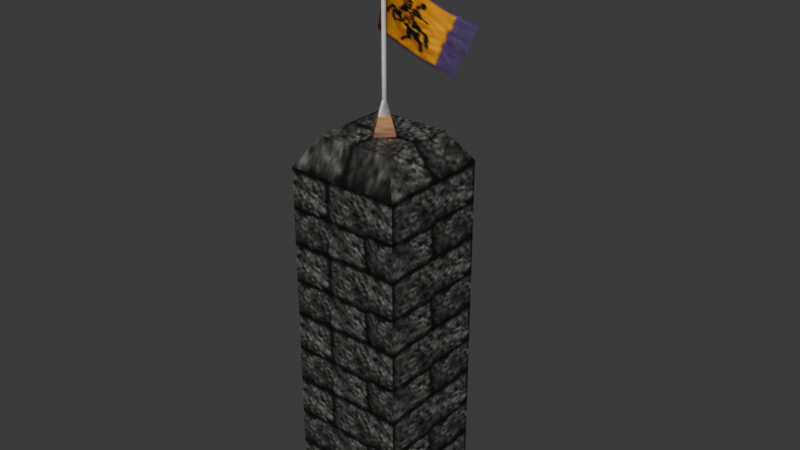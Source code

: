 # Source: source.blend  (saved by Blender 5.2.45; exported with 4.5.12 LTS)
import bpy
from mathutils import Matrix  # noqa: F401  (used for matrix-valued properties, if any)

bpy.ops.wm.read_factory_settings(use_empty=True)
scene = bpy.context.scene
scene.name = 'StoneWall06'

# ---- collections
col_collection = bpy.data.collections.new('Collection'); scene.collection.children.link(col_collection)

# ---- images (referenced by path relative to the original .blend; pixels are not part of the script)
import os
ASSET_DIR = os.environ.get("B2B_ASSET_DIR", "")  # directory of the original .blend (textures are referenced by path, not embedded)
HERE = os.path.dirname(os.path.abspath(__file__))  # packed textures are extracted next to this script under _unpacked/

def load_image(name, relpath, width, height, colorspace="sRGB"):
    """Load a texture the original file referenced (path relative to the .blend, or extracted next to this script)."""
    p = next((c for c in (os.path.join(HERE, relpath), os.path.join(ASSET_DIR, relpath)) if relpath and os.path.exists(c)), "")
    if p:
        img = bpy.data.images.load(p, check_existing=True)
        img.name = name
    else:  # same state as the original file: an image datablock whose file is absent (Cycles renders it pink)
        img = bpy.data.images.new(name, width, height)
        img.source = "FILE"
        img.filepath = "//" + (relpath or name)
    img.colorspace_settings.name = colorspace
    return img
img_badge_01_jpg = load_image('badge_01.jpg', '_unpacked/badge_01.ac0afba7.jpg', 8, 64, 'sRGB')
img_badge_03_tga = load_image('badge_03.tga', '_unpacked/badge_03.9c902130.tga', 64, 64, 'sRGB')
img_tile_01_jpg = load_image('tile_01.jpg', '_unpacked/tile_01.fd89dc89.jpg', 64, 64, 'sRGB')

# ---- materials (node trees are filled in below, after node groups)
mat_badge_01_jpg = bpy.data.materials.new('badge_01.jpg')
mat_badge_01_jpg.diffuse_color = (0.9908, 0.6778, 0.5028, 1.0)
mat_badge_03_tga = bpy.data.materials.new('badge_03.tga')
mat_badge_03_tga.diffuse_color = (0.7573, 0.8746, 0.6426, 1.0)
mat_tile_01_jpg = bpy.data.materials.new('tile_01.jpg')
mat_tile_01_jpg.diffuse_color = (0.8265, 0.7109, 0.649, 1.0)

# ---- material node trees
mat_badge_01_jpg.use_nodes = True; mat_badge_01_jpg.node_tree.nodes.clear()
_N = mat_badge_01_jpg.node_tree.nodes; _L = mat_badge_01_jpg.node_tree.links
n0 = _N.new('ShaderNodeBsdfPrincipled'); n0.name = 'Principled BSDF'; n0.location = (-200, 100)
n0.inputs[10].default_value = 0.005
n1 = _N.new('ShaderNodeOutputMaterial'); n1.name = 'Material Output'; n1.location = (200, 100)
n2 = _N.new('ShaderNodeTexImage'); n2.name = 'Image Texture'; n2.location = (-600, 100)
n2.image = img_badge_01_jpg
_L.new(n0.outputs[0], n1.inputs[0])
_L.new(n2.outputs[0], n0.inputs[0])
n1.is_active_output = True
mat_badge_03_tga.use_nodes = True; mat_badge_03_tga.node_tree.nodes.clear()
_N = mat_badge_03_tga.node_tree.nodes; _L = mat_badge_03_tga.node_tree.links
n0 = _N.new('ShaderNodeBsdfPrincipled'); n0.name = 'Principled BSDF'; n0.location = (-200, 100)
n0.inputs[10].default_value = 0.005
n1 = _N.new('ShaderNodeOutputMaterial'); n1.name = 'Material Output'; n1.location = (200, 100)
n2 = _N.new('ShaderNodeTexImage'); n2.name = 'Image Texture'; n2.location = (-600, 100)
n2.image = img_badge_03_tga
_L.new(n0.outputs[0], n1.inputs[0])
_L.new(n2.outputs[0], n0.inputs[0])
_L.new(n2.outputs[1], n0.inputs[4])
n1.is_active_output = True
mat_tile_01_jpg.use_nodes = True; mat_tile_01_jpg.node_tree.nodes.clear()
_N = mat_tile_01_jpg.node_tree.nodes; _L = mat_tile_01_jpg.node_tree.links
n0 = _N.new('ShaderNodeBsdfPrincipled'); n0.name = 'Principled BSDF'; n0.location = (-200, 100)
n0.inputs[10].default_value = 0.005
n1 = _N.new('ShaderNodeOutputMaterial'); n1.name = 'Material Output'; n1.location = (200, 100)
n2 = _N.new('ShaderNodeTexImage'); n2.name = 'Image Texture'; n2.location = (-600, 100)
n2.image = img_tile_01_jpg
_L.new(n0.outputs[0], n1.inputs[0])
_L.new(n2.outputs[0], n0.inputs[0])
n1.is_active_output = True

# ---- world
world_world = bpy.data.worlds.new('World'); scene.world = world_world
world_world.use_nodes = True; world_world.node_tree.nodes.clear()
_N = world_world.node_tree.nodes; _L = world_world.node_tree.links
n0 = _N.new('ShaderNodeOutputWorld'); n0.name = 'World Output'; n0.location = (200, 100)
n1 = _N.new('ShaderNodeBackground'); n1.name = 'Background'; n1.location = (-200, 100)
n1.inputs[0].default_value = (0.05088, 0.05088, 0.05088, 1.0)
_L.new(n1.outputs[0], n0.inputs[0])
n0.is_active_output = True
world_world.color = (0.05088, 0.05088, 0.05088)
world_world.sun_shadow_jitter_overblur = 0.0

# ---- meshes
me_stonewall06 = bpy.data.meshes.new('StoneWall06')
me_stonewall06.from_pydata([(0.0257, 2.902, 298.5), (-2.394, 0.3905, 298.5), (-2.394, 0.3905, 411.1), (0.0257, 2.902, 411.1), (0.0104, -2.15, 298.5), (0.0104, -2.15, 411.1), (2.43, 0.3612, 298.5), (2.43, 0.3611, 411.1), (13.24, 0.2956, 268.7), (0.06, 14.22, 268.7), (-0.0238, -13.47, 268.7), (-13.2, 0.4561, 268.7), (-5.313, 0.4082, 419.4), (0.0349, 5.958, 419.4), (0.0012, -5.207, 419.4), (5.35, 0.3434, 419.4), (0.018, 0.3758, 448.8), (-5.659, 0.5416, 352.3), (-5.658, 30.35, 387.9), (-0.2016, 3.34, 405.1), (-0.2017, 3.34, 358.7), (-3.665, 24.06, 332.6), (-3.665, 53.85, 368.1), (7.65, 44.04, 315.9), (7.65, 73.81, 351.4), (21.36, 59.42, 303.0), (21.37, 88.94, 338.7), (-50.73, -49.66, -79.37), (-50.73, 50.81, -79.37), (49.75, 50.81, -79.37), (49.75, -49.66, -79.37), (-34.43, -33.37, 271.5), (33.45, -33.37, 271.5), (33.45, 34.52, 271.5), (-34.43, 34.52, 271.5), (49.75, -49.66, 245.5), (-50.73, -49.66, 245.5), (49.75, 50.81, 245.5), (-50.73, 50.81, 245.5)], [], [(0, 1, 2), (2, 3, 0), (1, 4, 5), (5, 2, 1), (4, 6, 7), (7, 5, 4), (6, 0, 3), (3, 7, 6), (0, 6, 8), (8, 9, 0), (6, 4, 10), (10, 8, 6), (4, 1, 11), (11, 10, 4), (1, 0, 9), (9, 11, 1), (3, 2, 12), (12, 13, 3), (2, 5, 14), (14, 12, 2), (5, 7, 15), (15, 14, 5), (7, 3, 13), (13, 15, 7), (13, 12, 16), (12, 14, 16), (14, 15, 16), (15, 13, 16), (17, 18, 19), (19, 20, 17), (21, 22, 18), (18, 17, 21), (23, 24, 22), (22, 21, 23), (24, 23, 25), (26, 24, 25), (27, 28, 29), (29, 30, 27), (31, 32, 33), (33, 34, 31), (27, 30, 35), (35, 36, 27), (30, 29, 37), (37, 35, 30), (29, 28, 38), (38, 37, 29), (28, 27, 36), (36, 38, 28), (36, 35, 32), (32, 31, 36), (35, 37, 33), (33, 32, 35), (37, 38, 34), (34, 33, 37), (38, 36, 31), (31, 34, 38)])
me_stonewall06.polygons.foreach_set('use_smooth', [True] * 56)
me_stonewall06.polygons.foreach_set('material_index', [0, 0, 0, 0, 0, 0, 0, 0, 0, 0, 0, 0, 0, 0, 0, 0, 0, 0, 0, 0, 0, 0, 0, 0, 0, 0, 0, 0, 1, 1, 1, 1, 1, 1, 1, 1, 2, 2, 2, 2, 2, 2, 2, 2, 2, 2, 2, 2, 2, 2, 2, 2, 2, 2, 2, 2])
_k = set([(0, 1), (0, 3), (0, 6), (0, 9), (1, 2), (1, 4), (1, 11), (2, 3), (2, 5), (2, 12), (3, 7), (3, 13), (4, 5), (4, 6), (4, 10), (5, 7), (5, 14), (6, 7), (6, 8), (7, 15), (12, 13), (12, 14), (12, 16), (13, 15), (13, 16), (14, 15), (14, 16), (15, 16), (24, 25), (27, 28), (27, 30), (27, 36), (28, 29), (28, 38), (29, 30), (29, 37), (30, 35), (31, 32), (31, 34), (31, 36), (32, 33), (32, 35), (33, 34), (33, 37), (34, 38), (35, 36), (35, 37), (36, 38), (37, 38)])
me_stonewall06.attributes.new('sharp_edge', 'BOOLEAN', 'EDGE').data.foreach_set('value', [ (min(e.vertices), max(e.vertices)) in _k for e in me_stonewall06.edges])
_uv = me_stonewall06.uv_layers.new(name='Float2')
_uv.uv.foreach_set('vector', [0.5877, 0.2233, 0.7276, 0.2233, 0.7276, 0.7576, 0.7276, 0.7576, 0.5877, 0.7576, 0.5877, 0.2233, 0.7276, 0.2233, 0.8691, 0.2233, 0.8691, 0.7576, 0.8691, 0.7576, 0.7276, 0.7576, 0.7276, 0.2233, 0.8691, 0.2233, 0.7292, 0.2233, 0.7292, 0.7576, 0.7292, 0.7576, 0.8691, 0.7576, 0.8691, 0.2233, 0.7292, 0.2233, 0.5877, 0.2233, 0.5877, 0.7576, 0.5877, 0.7576, 0.7292, 0.7576, 0.7292, 0.2233, 0.8711, 0.6237, 0.6355, 0.6237, 0.6354, 0.9391, 0.6354, 0.9391, 0.8842, 0.9391, 0.8711, 0.6237, 0.6355, 0.6237, 0.4026, 0.6237, 0.3895, 0.9391, 0.3895, 0.9391, 0.6354, 0.9391, 0.6355, 0.6237, 0.4026, 0.6237, 0.6382, 0.6237, 0.6383, 0.9391, 0.6383, 0.9391, 0.3895, 0.9391, 0.4026, 0.6237, 0.6382, 0.6237, 0.8711, 0.6237, 0.8842, 0.9391, 0.8842, 0.9391, 0.6383, 0.9391, 0.6382, 0.6237, 0.8382, 0.8143, 0.7636, 0.8143, 0.7641, 0.8607, 0.7641, 0.8607, 0.929, 0.8607, 0.8382, 0.8143, 0.7636, 0.8143, 0.6881, 0.8143, 0.5973, 0.8607, 0.5973, 0.8607, 0.7641, 0.8607, 0.7636, 0.8143, 0.6881, 0.8143, 0.7627, 0.8143, 0.7622, 0.8607, 0.7622, 0.8607, 0.5973, 0.8607, 0.6881, 0.8143, 0.7627, 0.8143, 0.8382, 0.8143, 0.929, 0.8607, 0.929, 0.8607, 0.7622, 0.8607, 0.7627, 0.8143, 0.929, 0.8607, 0.7641, 0.8607, 0.7631, 0.9804, 0.7641, 0.8607, 0.5973, 0.8607, 0.7631, 0.9804, 0.5973, 0.8607, 0.7622, 0.8607, 0.7631, 0.9804, 0.7622, 0.8607, 0.929, 0.8607, 0.7631, 0.9804, 0.227, 0.0007, 0.227, 0.9992, 0.0005, 0.9995, 0.0005, 0.9995, 0.0005, 0.0005, 0.227, 0.0007, 0.5083, 0.0009, 0.5083, 0.9989, 0.227, 0.9992, 0.227, 0.9992, 0.227, 0.0007, 0.5083, 0.0009, 0.7651, 0.0011, 0.7651, 0.9986, 0.5083, 0.9989, 0.5083, 0.9989, 0.5083, 0.0009, 0.7651, 0.0011, 0.7651, 0.9986, 0.7651, 0.0011, 0.9995, 0.0013, 0.9968, 0.9987, 0.7651, 0.9986, 0.9995, 0.0013, -2.454, -1.991, -2.454, -1.991, -1.189, -1.991, -1.189, -1.991, -1.189, -1.991, -2.454, -1.991, 0.0071, 0.0738, 0.9996, 0.0738, 0.9996, 0.8805, 0.9996, 0.8805, 0.0071, 0.8805, 0.0071, 0.0738, -2.454, -1.991, -1.189, -1.991, -1.189, 3.019, -1.189, 3.019, -2.454, 3.019, -2.454, -1.991, 0.0005, -1.995, 0.9995, -1.995, 0.9995, 3.027, 0.9995, 3.027, 0.0005, 3.027, 0.0005, -1.995, -1.189, -1.991, -2.454, -1.991, -2.454, 3.019, -2.454, 3.019, -1.189, 3.019, -1.189, -1.991, 0.9995, -1.995, 0.0005, -1.995, 0.0005, 3.027, 0.0005, 3.027, 0.9995, 3.027, 0.9995, -1.995, 0.0005, 0.0174, 0.9995, 0.0174, 0.8375, 0.1794, 0.8375, 0.1794, 0.1625, 0.1794, 0.0005, 0.0174, 0.0005, 3.027, 0.9995, 3.027, 0.8375, 3.428, 0.8375, 3.428, 0.1625, 3.428, 0.0005, 3.027, 0.9995, 0.0187, 0.0005, 0.0187, 0.1625, 0.1807, 0.1625, 0.1807, 0.8375, 0.1807, 0.9995, 0.0187, 0.9995, 3.027, 0.0005, 3.027, 0.1625, 3.428, 0.1625, 3.428, 0.8375, 3.428, 0.9995, 3.027])
me_stonewall06.materials.append(mat_badge_01_jpg)
me_stonewall06.materials.append(mat_badge_03_tga)
me_stonewall06.materials.append(mat_tile_01_jpg)
me_stonewall06.update()
me_stonewall06.normals_split_custom_set([tuple(v) for v in zip(*[iter([-0.7201, 0.6939, 0.0, -0.7201, 0.6939, 0.0, -0.7201, 0.6939, 0.0, -0.7201, 0.6939, 0.0, -0.7201, 0.6939, 0.0, -0.7201, 0.6939, 0.0, -0.7262, -0.6874, 0.0, -0.7262, -0.6874, 0.0, -0.7263, -0.6874, 0.0, -0.7263, -0.6874, 0.0, -0.7263, -0.6874, 0.0, -0.7262, -0.6874, 0.0, 0.7201, -0.6939, -6.04e-07, 0.7201, -0.6939, -6.161e-07, 0.7201, -0.6939, -1.215e-08, 0.7201, -0.6939, -1.215e-08, 0.7201, -0.6939, 0.0, 0.7201, -0.6939, -6.04e-07, 0.7263, 0.6874, 1.21e-08, 0.7263, 0.6874, 0.0, 0.7263, 0.6874, 5.997e-07, 0.7263, 0.6874, 5.997e-07, 0.7263, 0.6874, 6.118e-07, 0.7263, 0.6874, 1.21e-08, 0.7026, 0.6651, 0.2529, 0.7026, 0.6651, 0.2529, 0.7026, 0.6651, 0.2529, 0.7026, 0.6651, 0.2529, 0.7026, 0.6651, 0.2529, 0.7026, 0.6651, 0.2529, 0.6965, -0.6712, 0.2536, 0.6965, -0.6712, 0.2536, 0.6965, -0.6712, 0.2536, 0.6965, -0.6712, 0.2536, 0.6965, -0.6712, 0.2536, 0.6965, -0.6712, 0.2536, -0.7026, -0.6651, 0.2529, -0.7026, -0.6651, 0.2529, -0.7026, -0.6651, 0.2529, -0.7026, -0.6651, 0.2529, -0.7026, -0.6651, 0.2529, -0.7026, -0.6651, 0.2529, -0.6965, 0.6712, 0.2536, -0.6965, 0.6712, 0.2536, -0.6965, 0.6712, 0.2536, -0.6965, 0.6712, 0.2536, -0.6965, 0.6712, 0.2536, -0.6965, 0.6712, 0.2536, -0.698, 0.6727, -0.2456, -0.698, 0.6727, -0.2456, -0.698, 0.6727, -0.2456, -0.698, 0.6727, -0.2456, -0.698, 0.6727, -0.2456, -0.698, 0.6727, -0.2456, -0.7041, -0.6665, -0.2449, -0.7041, -0.6665, -0.2449, -0.7041, -0.6665, -0.2449, -0.7041, -0.6665, -0.2449, -0.7042, -0.6665, -0.2449, -0.7041, -0.6665, -0.2449, 0.698, -0.6727, -0.2456, 0.698, -0.6727, -0.2456, 0.698, -0.6726, -0.2456, 0.698, -0.6726, -0.2456, 0.698, -0.6726, -0.2456, 0.698, -0.6727, -0.2456, 0.7042, 0.6665, -0.2449, 0.7042, 0.6665, -0.2448, 0.7041, 0.6665, -0.2449, 0.7041, 0.6665, -0.2449, 0.7041, 0.6665, -0.2449, 0.7042, 0.6665, -0.2449, -0.7139, 0.688, 0.1304, -0.7139, 0.688, 0.1304, -0.7139, 0.688, 0.1304, -0.7201, -0.6816, 0.13, -0.7201, -0.6816, 0.13, -0.7201, -0.6816, 0.13, 0.7139, -0.688, 0.1304, 0.7139, -0.688, 0.1304, 0.7139, -0.688, 0.1304, 0.7201, 0.6816, 0.13, 0.7201, 0.6816, 0.13, 0.7201, 0.6816, 0.13, 0.8435, 0.5358, -0.03709, 0.9999, 0.0102, -0.008596, 0.4586, 0.8836, -0.09439, 0.4586, 0.8836, -0.09439, -0.4563, 0.8898, 2.896e-06, 0.8435, 0.5358, -0.03709, 0.984, -0.1366, 0.1146, 0.9568, -0.2228, 0.187, 0.9999, 0.0102, -0.008596, 0.9999, 0.0102, -0.008596, 0.8435, 0.5358, -0.03709, 0.984, -0.1366, 0.1146, 0.8904, -0.3487, 0.2926, 0.8755, -0.3701, 0.3106, 0.9568, -0.2228, 0.187, 0.9568, -0.2228, 0.187, 0.984, -0.1366, 0.1146, 0.8904, -0.3487, 0.2926, 0.8755, -0.3701, 0.3106, 0.8904, -0.3487, 0.2926, 0.8259, -0.4319, 0.3624, 0.8213, -0.4398, 0.3635, 0.8213, -0.4398, 0.3635, 0.8213, -0.4398, 0.3635, 0.0, 0.0, -1.0, 0.0, 0.0, -1.0, 0.0, 0.0, -1.0, 0.0, 0.0, -1.0, 0.0, 0.0, -1.0, 0.0, 0.0, -1.0, 0.0, 0.0, 1.0, 0.0, 0.0, 1.0, 0.0, 0.0, 1.0, 0.0, 0.0, 1.0, 0.0, 0.0, 1.0, 0.0, 0.0, 1.0, 0.0, -1.0, 0.0, 0.0, -1.0, 0.0, 0.0, -1.0, 0.0, 0.0, -1.0, 0.0, 0.0, -1.0, 0.0, 0.0, -1.0, 0.0, 1.0, 0.0, 0.0, 1.0, 0.0, 0.0, 1.0, 0.0, 0.0, 1.0, 0.0, 0.0, 1.0, 0.0, 0.0, 1.0, 0.0, 0.0, 0.0, 1.0, 0.0, 0.0, 1.0, 0.0, 0.0, 1.0, 0.0, 0.0, 1.0, 0.0, 0.0, 1.0, 0.0, 0.0, 1.0, 0.0, -1.0, 0.0, 0.0, -1.0, 0.0, 0.0, -1.0, 0.0, 0.0, -1.0, 0.0, 0.0, -1.0, 0.0, 0.0, -1.0, 0.0, 0.0, -2.783e-06, -0.8797, 0.4755, 9.816e-07, -0.8797, 0.4755, 2.102e-07, -0.8797, 0.4755, 2.102e-07, -0.8797, 0.4755, -2.434e-06, -0.8797, 0.4755, -2.783e-06, -0.8797, 0.4755, 0.8797, -2.783e-06, 0.4755, 0.8797, 9.742e-07, 0.4755, 0.8797, 1.948e-07, 0.4755, 0.8797, 1.948e-07, 0.4755, 0.8797, -2.431e-06, 0.4755, 0.8797, -2.783e-06, 0.4755, 2.783e-06, 0.8797, 0.4755, -9.816e-07, 0.8797, 0.4755, -2.102e-07, 0.8797, 0.4755, -2.102e-07, 0.8797, 0.4755, 2.436e-06, 0.8797, 0.4755, 2.783e-06, 0.8797, 0.4755, -0.8797, 2.783e-06, 0.4755, -0.8797, -9.779e-07, 0.4755, -0.8797, -1.948e-07, 0.4755, -0.8797, -1.948e-07, 0.4755, -0.8797, 2.433e-06, 0.4755, -0.8797, 2.783e-06, 0.4755])] * 3)])
arm_stonewall06_skeleton = bpy.data.armatures.new('StoneWall06_skeleton')  # bones are not reproduced

# ---- objects
ob_stonewall06_skeleton = bpy.data.objects.new('StoneWall06_skeleton', arm_stonewall06_skeleton)
ob_stonewall06 = bpy.data.objects.new('StoneWall06', me_stonewall06)

# ---- transforms, parenting, visibility, modifiers, constraints
ob_stonewall06_skeleton.location = (0.0, 0.0, 0.0)
ob_stonewall06_skeleton.show_in_front = True
ob_stonewall06.parent = ob_stonewall06_skeleton
ob_stonewall06.location = (0.0, 0.0, 0.0)
_vg = ob_stonewall06.vertex_groups.new(name='bonee01')
_vg.add([0, 1, 2, 3, 4, 5, 6, 7, 8, 9, 10, 11, 12, 13, 14, 15, 16, 19, 20], 1.0, 'REPLACE')
_vg = ob_stonewall06.vertex_groups.new(name='bonee02')
_vg.add([17, 18], 1.0, 'REPLACE')
_vg = ob_stonewall06.vertex_groups.new(name='bonee03')
_vg.add([21, 22], 1.0, 'REPLACE')
_vg = ob_stonewall06.vertex_groups.new(name='bonee04')
_vg.add([23, 24], 1.0, 'REPLACE')
_vg = ob_stonewall06.vertex_groups.new(name='bonee05')
_vg.add([25, 26], 1.0, 'REPLACE')
_vg = ob_stonewall06.vertex_groups.new(name='bonee06')
_vg = ob_stonewall06.vertex_groups.new(name='Box24')
_vg = ob_stonewall06.vertex_groups.new(name='Object04')
_vg = ob_stonewall06.vertex_groups.new(name='Object05')
_vg.add([27, 28, 29, 30, 31, 32, 33, 34, 35, 36, 37, 38], 1.0, 'REPLACE')
_m = ob_stonewall06.modifiers.new('Armature', 'ARMATURE')
_m.object = ob_stonewall06_skeleton

# ---- collection membership
scene.collection.objects.link(ob_stonewall06_skeleton)
scene.collection.objects.link(ob_stonewall06)

# ---- scene / render settings (as saved in the file)
scene.frame_start = 0; scene.frame_end = 24; scene.frame_set(0)
scene.render.engine = 'BLENDER_EEVEE_NEXT'
scene.render.bake_bias = 0.0
scene.render.bake_samples = 0
scene.render.compositor_device = 'GPU'
scene.eevee.use_volume_custom_range = False
scene.eevee.fast_gi_thickness_near = 0.1
scene.eevee.fast_gi_thickness_far = 0.0
scene.eevee.ray_tracing_options.screen_trace_thickness = 0.1
bpy.context.view_layer.update()

# ---- added for rendering (the .blend has no active camera and no usable light): camera, sun
cam_auto = bpy.data.cameras.new('AutoCamera')
cam_auto.lens = 50.0
cam_auto.sensor_width = 36.0
cam_auto.clip_end = 9014.85
ob_auto_camera = bpy.data.objects.new('AutoCamera', cam_auto)
scene.collection.objects.link(ob_auto_camera)
ob_auto_camera.location = (513.178, -596.762, 595.627)
ob_auto_camera.rotation_euler = (1.09748, -7.21219e-08, 0.694738)
scene.camera = ob_auto_camera
light_auto_sun = bpy.data.lights.new('AutoSun', 'SUN')
light_auto_sun.energy = 3.0
light_auto_sun.angle = 0.0523599
ob_auto_sun = bpy.data.objects.new('AutoSun', light_auto_sun)
scene.collection.objects.link(ob_auto_sun)
ob_auto_sun.rotation_euler = (0.872665, 0.174533, 0.523599)
bpy.context.view_layer.update()
